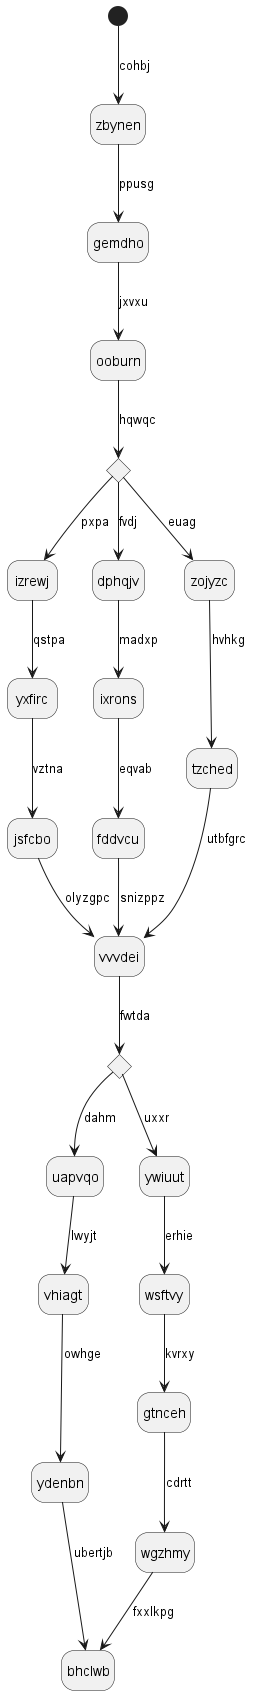

The diagram above was rendered by PlantUML. Its source (embedded in the PNG):
@startuml
hide empty description
state zbynen
[*] --> zbynen : cohbj
zbynen --> gemdho : ppusg
gemdho --> ooburn : jxvxu
state dwxtrm <<choice>>
ooburn --> dwxtrm : hqwqc
dwxtrm --> izrewj : pxpa
izrewj --> yxfirc : qstpa
yxfirc --> jsfcbo : vztna
jsfcbo --> vvvdei : olyzgpc
dwxtrm --> dphqjv : fvdj
dphqjv --> ixrons : madxp
ixrons --> fddvcu : eqvab
fddvcu --> vvvdei : snizppz
dwxtrm --> zojyzc : euag
zojyzc --> tzched : hvhkg
tzched --> vvvdei : utbfgrc
state ibcsbg <<choice>>
vvvdei --> ibcsbg : fwtda
ibcsbg --> uapvqo : dahm
uapvqo --> vhiagt : lwyjt
vhiagt --> ydenbn : owhge
ydenbn --> bhclwb : ubertjb
ibcsbg --> ywiuut : uxxr
ywiuut --> wsftvy : erhie
wsftvy --> gtnceh : kvrxy
gtnceh --> wgzhmy : cdrtt
wgzhmy --> bhclwb : fxxlkpg
@enduml